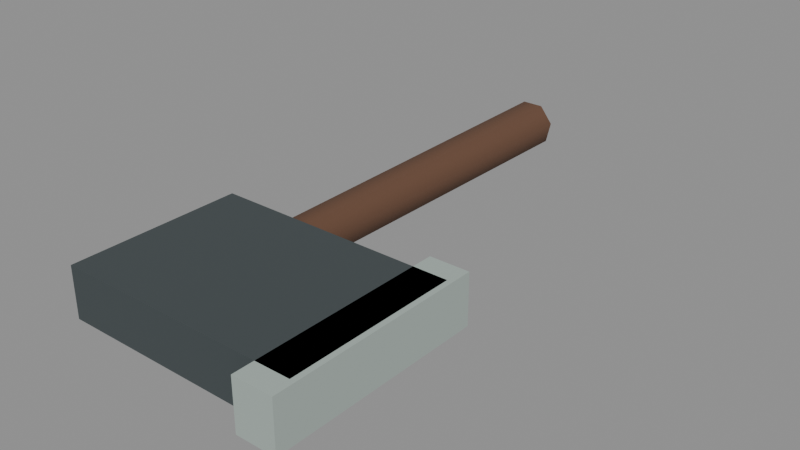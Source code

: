 # Source: Tool_Axe.blend  (saved by Blender 5.1.30; exported with 4.5.12 LTS)
import bpy
from mathutils import Matrix  # noqa: F401  (used for matrix-valued properties, if any)

bpy.ops.wm.read_factory_settings(use_empty=True)
scene = bpy.context.scene
scene.name = 'Scene'

# ---- collections
col_model = bpy.data.collections.new('MODEL'); scene.collection.children.link(col_model)
col_reference__do_not_export = bpy.data.collections.new('REFERENCE__DO_NOT_EXPORT'); scene.collection.children.link(col_reference__do_not_export)
col_guides__do_not_export = bpy.data.collections.new('GUIDES__DO_NOT_EXPORT'); scene.collection.children.link(col_guides__do_not_export)

# ---- materials (node trees are filled in below, after node groups)
mat_material_0 = bpy.data.materials.new('Material_0')
mat_material_0.use_backface_culling = True
mat_material_0.diffuse_color = (0.1301, 0.06301, 0.0356, 1.0)
mat_material_1 = bpy.data.materials.new('Material_1')
mat_material_1.use_backface_culling = True
mat_material_1.diffuse_color = (0.05286, 0.06663, 0.07036, 1.0)
mat_material_2 = bpy.data.materials.new('Material_2')
mat_material_2.use_backface_culling = True
mat_material_2.diffuse_color = (0.3763, 0.4452, 0.4125, 1.0)

# ---- material node trees
mat_material_0.use_nodes = True; mat_material_0.node_tree.nodes.clear()
_N = mat_material_0.node_tree.nodes; _L = mat_material_0.node_tree.links
n0 = _N.new('ShaderNodeBsdfPrincipled'); n0.name = 'Principled BSDF'; n0.location = (10, 300)
n0.inputs[0].default_value = (0.1301, 0.06301, 0.0356, 1.0)
n0.inputs[2].default_value = 0.94
n1 = _N.new('ShaderNodeOutputMaterial'); n1.name = 'Material Output'; n1.location = (300, 300)
_L.new(n0.outputs[0], n1.inputs[0])
n1.is_active_output = True
mat_material_1.use_nodes = True; mat_material_1.node_tree.nodes.clear()
_N = mat_material_1.node_tree.nodes; _L = mat_material_1.node_tree.links
n0 = _N.new('ShaderNodeBsdfPrincipled'); n0.name = 'Principled BSDF'; n0.location = (10, 300)
n0.inputs[0].default_value = (0.05286, 0.06663, 0.07036, 1.0)
n0.inputs[2].default_value = 0.94
n1 = _N.new('ShaderNodeOutputMaterial'); n1.name = 'Material Output'; n1.location = (300, 300)
_L.new(n0.outputs[0], n1.inputs[0])
n1.is_active_output = True
mat_material_2.use_nodes = True; mat_material_2.node_tree.nodes.clear()
_N = mat_material_2.node_tree.nodes; _L = mat_material_2.node_tree.links
n0 = _N.new('ShaderNodeBsdfPrincipled'); n0.name = 'Principled BSDF'; n0.location = (10, 300)
n0.inputs[0].default_value = (0.3763, 0.4452, 0.4125, 1.0)
n0.inputs[2].default_value = 0.94
n1 = _N.new('ShaderNodeOutputMaterial'); n1.name = 'Material Output'; n1.location = (300, 300)
_L.new(n0.outputs[0], n1.inputs[0])
n1.is_active_output = True

# ---- meshes
me_mesh_0 = bpy.data.meshes.new('Mesh_0')
me_mesh_0.from_pydata([(0.0, -0.02975, 0.365), (0.02326, -0.01855, 0.365), (0.029, 0.00662, 0.365), (0.01291, 0.0268, 0.365), (-0.01291, 0.0268, 0.365), (-0.029, 0.00662, 0.365), (-0.02326, -0.01855, 0.365), (0.0, -0.02975, 0.365), (0.0, -0.03238, 0.0), (0.02531, -0.02019, 0.0), (0.03156, 0.007204, 0.0), (0.01405, 0.02917, 0.0), (-0.01405, 0.02917, 0.0), (-0.03156, 0.007204, 0.0), (-0.02531, -0.02019, 0.0), (0.0, -0.03238, 0.0), (0.0, -0.035, -0.365), (0.02736, -0.02182, -0.365), (0.03412, 0.007788, -0.365), (0.01519, 0.03153, -0.365), (-0.01519, 0.03153, -0.365), (-0.03412, 0.007788, -0.365), (-0.02736, -0.02182, -0.365), (0.0, -0.035, -0.365), (0.0, 0.0, 0.365), (0.0, -0.02975, 0.365), (0.02326, -0.01855, 0.365), (0.029, 0.00662, 0.365), (0.01291, 0.0268, 0.365), (-0.01291, 0.0268, 0.365), (-0.029, 0.00662, 0.365), (-0.02326, -0.01855, 0.365), (0.0, -0.02975, 0.365), (0.0, 0.0, -0.365), (0.0, -0.035, -0.365), (0.02736, -0.02182, -0.365), (0.03412, 0.007788, -0.365), (0.01519, 0.03153, -0.365), (-0.01519, 0.03153, -0.365), (-0.03412, 0.007788, -0.365), (-0.02736, -0.02182, -0.365), (0.0, -0.035, -0.365)], [], [(8, 1, 0), (8, 9, 1), (9, 2, 1), (9, 10, 2), (10, 3, 2), (10, 11, 3), (11, 4, 3), (11, 12, 4), (12, 5, 4), (12, 13, 5), (13, 6, 5), (13, 14, 6), (14, 7, 6), (14, 15, 7), (16, 9, 8), (16, 17, 9), (17, 10, 9), (17, 18, 10), (18, 11, 10), (18, 19, 11), (19, 12, 11), (19, 20, 12), (20, 13, 12), (20, 21, 13), (21, 14, 13), (21, 22, 14), (22, 15, 14), (22, 23, 15), (25, 26, 24), (26, 27, 24), (27, 28, 24), (28, 29, 24), (29, 30, 24), (30, 31, 24), (31, 32, 24), (35, 34, 33), (36, 35, 33), (37, 36, 33), (38, 37, 33), (39, 38, 33), (40, 39, 33), (41, 40, 33)])
me_mesh_0.polygons.foreach_set('use_smooth', [1, 1, 1, 1, 1, 1, 1, 1, 1, 1, 1, 1, 1, 1, 1, 1, 1, 1, 1, 1, 1, 1, 1, 1, 1, 1, 1, 1, 0, 0, 0, 0, 0, 0, 0, 0, 0, 0, 0, 0, 0, 0])
_uv = me_mesh_0.uv_layers.new(name='UVMap')
_uv.uv.foreach_set('vector', [0.0, 0.75, 0.1429, 1.0, 0.0, 1.0, 0.0, 0.75, 0.1429, 0.75, 0.1429, 1.0, 0.1429, 0.75, 0.2857, 1.0, 0.1429, 1.0, 0.1429, 0.75, 0.2857, 0.75, 0.2857, 1.0, 0.2857, 0.75, 0.4286, 1.0, 0.2857, 1.0, 0.2857, 0.75, 0.4286, 0.75, 0.4286, 1.0, 0.4286, 0.75, 0.5714, 1.0, 0.4286, 1.0, 0.4286, 0.75, 0.5714, 0.75, 0.5714, 1.0, 0.5714, 0.75, 0.7143, 1.0, 0.5714, 1.0, 0.5714, 0.75, 0.7143, 0.75, 0.7143, 1.0, 0.7143, 0.75, 0.8571, 1.0, 0.7143, 1.0, 0.7143, 0.75, 0.8571, 0.75, 0.8571, 1.0, 0.8571, 0.75, 1.0, 1.0, 0.8571, 1.0, 0.8571, 0.75, 1.0, 0.75, 1.0, 1.0, 0.0, 0.5, 0.1429, 0.75, 0.0, 0.75, 0.0, 0.5, 0.1429, 0.5, 0.1429, 0.75, 0.1429, 0.5, 0.2857, 0.75, 0.1429, 0.75, 0.1429, 0.5, 0.2857, 0.5, 0.2857, 0.75, 0.2857, 0.5, 0.4286, 0.75, 0.2857, 0.75, 0.2857, 0.5, 0.4286, 0.5, 0.4286, 0.75, 0.4286, 0.5, 0.5714, 0.75, 0.4286, 0.75, 0.4286, 0.5, 0.5714, 0.5, 0.5714, 0.75, 0.5714, 0.5, 0.7143, 0.75, 0.5714, 0.75, 0.5714, 0.5, 0.7143, 0.5, 0.7143, 0.75, 0.7143, 0.5, 0.8571, 0.75, 0.7143, 0.75, 0.7143, 0.5, 0.8571, 0.5, 0.8571, 0.75, 0.8571, 0.5, 1.0, 0.75, 0.8571, 0.75, 0.8571, 0.5, 1.0, 0.5, 1.0, 0.75, 0.25, 0.0, 0.4455, 0.09413, 0.25, 0.25, 0.4455, 0.09413, 0.4937, 0.3056, 0.25, 0.25, 0.4937, 0.3056, 0.3585, 0.4752, 0.25, 0.25, 0.3585, 0.4752, 0.1415, 0.4752, 0.25, 0.25, 0.1415, 0.4752, 0.006268, 0.3056, 0.25, 0.25, 0.006268, 0.3056, 0.05454, 0.09413, 0.25, 0.25, 0.05454, 0.09413, 0.25, 0.0, 0.25, 0.25, 0.9455, 0.4059, 0.75, 0.5, 0.75, 0.25, 0.9937, 0.1944, 0.9455, 0.4059, 0.75, 0.25, 0.8585, 0.02476, 0.9937, 0.1944, 0.75, 0.25, 0.6415, 0.02476, 0.8585, 0.02476, 0.75, 0.25, 0.5063, 0.1944, 0.6415, 0.02476, 0.75, 0.25, 0.5545, 0.4059, 0.5063, 0.1944, 0.75, 0.25, 0.75, 0.5, 0.5545, 0.4059, 0.75, 0.25])
me_mesh_0.materials.append(mat_material_0)
me_mesh_0.update()
me_mesh_0.normals_split_custom_set([tuple(v) for v in zip(*[iter([-1.013e-05, -1.0, 0.007171, 0.7818, -0.6235, 0.007192, -1.007e-05, -1.0, 0.007157, -1.013e-05, -1.0, 0.007171, 0.7818, -0.6235, 0.007192, 0.7818, -0.6235, 0.007192, 0.7818, -0.6235, 0.007192, 0.9749, 0.2225, 0.007192, 0.7818, -0.6235, 0.007192, 0.7818, -0.6235, 0.007192, 0.9749, 0.2225, 0.007192, 0.9749, 0.2225, 0.007192, 0.9749, 0.2225, 0.007192, 0.4339, 0.9009, 0.007192, 0.9749, 0.2225, 0.007192, 0.9749, 0.2225, 0.007192, 0.4339, 0.9009, 0.007192, 0.4339, 0.9009, 0.007192, 0.4339, 0.9009, 0.007192, -0.4339, 0.9009, 0.007192, 0.4339, 0.9009, 0.007192, 0.4339, 0.9009, 0.007192, -0.4339, 0.9009, 0.007192, -0.4339, 0.9009, 0.007192, -0.4339, 0.9009, 0.007192, -0.9749, 0.2225, 0.007192, -0.4339, 0.9009, 0.007192, -0.4339, 0.9009, 0.007192, -0.9749, 0.2225, 0.007192, -0.9749, 0.2225, 0.007192, -0.9749, 0.2225, 0.007192, -0.7818, -0.6235, 0.007192, -0.9749, 0.2225, 0.007192, -0.9749, 0.2225, 0.007192, -0.7818, -0.6235, 0.007192, -0.7818, -0.6235, 0.007192, -0.7818, -0.6235, 0.007192, -3.766e-05, -1.0, 0.007155, -0.7818, -0.6235, 0.007192, -0.7818, -0.6235, 0.007192, -3.785e-05, -1.0, 0.007171, -3.766e-05, -1.0, 0.007155, -1.02e-05, -1.0, 0.007197, 0.7818, -0.6235, 0.007192, -1.013e-05, -1.0, 0.007171, -1.02e-05, -1.0, 0.007197, 0.7818, -0.6235, 0.007192, 0.7818, -0.6235, 0.007192, 0.7818, -0.6235, 0.007192, 0.9749, 0.2225, 0.007192, 0.7818, -0.6235, 0.007192, 0.7818, -0.6235, 0.007192, 0.9749, 0.2225, 0.007192, 0.9749, 0.2225, 0.007192, 0.9749, 0.2225, 0.007192, 0.4339, 0.9009, 0.007192, 0.9749, 0.2225, 0.007192, 0.9749, 0.2225, 0.007192, 0.4339, 0.9009, 0.007192, 0.4339, 0.9009, 0.007192, 0.4339, 0.9009, 0.007192, -0.4339, 0.9009, 0.007192, 0.4339, 0.9009, 0.007192, 0.4339, 0.9009, 0.007192, -0.4339, 0.9009, 0.007192, -0.4339, 0.9009, 0.007192, -0.4339, 0.9009, 0.007192, -0.9749, 0.2225, 0.007192, -0.4339, 0.9009, 0.007192, -0.4339, 0.9009, 0.007192, -0.9749, 0.2225, 0.007192, -0.9749, 0.2225, 0.007192, -0.9749, 0.2225, 0.007192, -0.7818, -0.6235, 0.007192, -0.9749, 0.2225, 0.007192, -0.9749, 0.2225, 0.007192, -0.7818, -0.6235, 0.007192, -0.7818, -0.6235, 0.007192, -0.7818, -0.6235, 0.007192, -3.785e-05, -1.0, 0.007171, -0.7818, -0.6235, 0.007192, -0.7818, -0.6235, 0.007192, -3.776e-05, -1.0, 0.007199, -3.785e-05, -1.0, 0.007171, 0.0, 0.0, 1.0, 0.0, 0.0, 1.0, 0.0, 0.0, 1.0, 2.019e-06, 0.0, 1.0, 2.019e-06, 0.0, 1.0, 2.019e-06, 0.0, 1.0, 0.0, 0.0, 1.0, 0.0, 0.0, 1.0, 0.0, 0.0, 1.0, 0.0, 0.0, 1.0, 0.0, 0.0, 1.0, 0.0, 0.0, 1.0, -2.019e-06, 0.0, 1.0, -2.019e-06, 0.0, 1.0, -2.019e-06, 0.0, 1.0, 2.692e-06, 0.0, 1.0, 2.692e-06, 0.0, 1.0, 2.692e-06, 0.0, 1.0, 0.0, 0.0, 1.0, 0.0, 0.0, 1.0, 0.0, 0.0, 1.0, -1.945e-06, 0.0, -1.0, -1.945e-06, 0.0, -1.0, -1.945e-06, 0.0, -1.0, 0.0, 0.0, -1.0, 0.0, 0.0, -1.0, 0.0, 0.0, -1.0, 1.945e-06, 0.0, -1.0, 1.945e-06, 0.0, -1.0, 1.945e-06, 0.0, -1.0, -1.945e-06, 0.0, -1.0, -1.945e-06, 0.0, -1.0, -1.945e-06, 0.0, -1.0, -1.945e-06, 0.0, -1.0, -1.945e-06, 0.0, -1.0, -1.945e-06, 0.0, -1.0, -9.724e-07, 0.0, -1.0, -9.724e-07, 0.0, -1.0, -9.724e-07, 0.0, -1.0, 0.0, 0.0, -1.0, 0.0, 0.0, -1.0, 0.0, 0.0, -1.0])] * 3)])
me_mesh_1 = bpy.data.meshes.new('Mesh_1')
me_mesh_1.from_pydata([(-0.17, -0.12, 0.035), (0.17, 0.12, 0.035), (0.17, -0.12, 0.035), (-0.17, 0.12, 0.035), (-0.17, -0.12, -0.035), (0.17, 0.12, -0.035), (0.17, -0.12, -0.035), (-0.17, 0.12, -0.035), (0.17, -0.12, 0.035), (-0.17, 0.12, 0.035), (0.17, 0.12, 0.035), (-0.17, -0.12, 0.035), (0.17, -0.12, -0.035), (-0.17, 0.12, -0.035), (0.17, 0.12, -0.035), (-0.17, -0.12, -0.035), (0.17, -0.12, 0.035), (-0.17, -0.12, -0.035), (-0.17, -0.12, 0.035), (0.17, -0.12, -0.035), (0.17, 0.12, 0.035), (-0.17, 0.12, -0.035), (-0.17, 0.12, 0.035), (0.17, 0.12, -0.035)], [], [(4, 2, 0), (4, 6, 2), (5, 3, 1), (5, 7, 3), (12, 10, 8), (12, 14, 10), (13, 11, 9), (13, 15, 11), (20, 18, 16), (20, 22, 18), (21, 19, 17), (21, 23, 19)])
_uv = me_mesh_1.uv_layers.new(name='UVMap')
_uv.uv.foreach_set('vector', [0.0, 0.5, 0.3333, 1.0, 0.0, 1.0, 0.0, 0.5, 0.3333, 0.5, 0.3333, 1.0, 0.6667, 0.5, 1.0, 1.0, 0.6667, 1.0, 0.6667, 0.5, 1.0, 0.5, 1.0, 1.0, 0.3333, 0.5, 0.6667, 1.0, 0.3333, 1.0, 0.3333, 0.5, 0.6667, 0.5, 0.6667, 1.0, 0.0, 0.0, 0.3333, 0.5, 0.0, 0.5, 0.0, 0.0, 0.3333, 0.0, 0.3333, 0.5, 0.3333, 0.0, 0.6667, 0.5, 0.3333, 0.5, 0.3333, 0.0, 0.6667, 0.0, 0.6667, 0.5, 0.6667, 0.0, 1.0, 0.5, 0.6667, 0.5, 0.6667, 0.0, 1.0, 0.0, 1.0, 0.5])
me_mesh_1.materials.append(mat_material_1)
me_mesh_1.update()
me_mesh_1.normals_split_custom_set([tuple(v) for v in zip(*[iter([0.0, -1.0, 0.0, 0.0, -1.0, 0.0, 0.0, -1.0, 0.0, 0.0, -1.0, 0.0, 0.0, -1.0, 0.0, 0.0, -1.0, 0.0, 0.0, 1.0, 0.0, 0.0, 1.0, 0.0, 0.0, 1.0, 0.0, 0.0, 1.0, 0.0, 0.0, 1.0, 0.0, 0.0, 1.0, 0.0, 1.0, 0.0, 0.0, 1.0, 0.0, 0.0, 1.0, 0.0, 0.0, 1.0, 0.0, 0.0, 1.0, 0.0, 0.0, 1.0, 0.0, 0.0, -1.0, 0.0, 0.0, -1.0, 0.0, 0.0, -1.0, 0.0, 0.0, -1.0, 0.0, 0.0, -1.0, 0.0, 0.0, -1.0, 0.0, 0.0, 0.0, 0.0, 1.0, 0.0, 0.0, 1.0, 0.0, 0.0, 1.0, 0.0, 0.0, 1.0, 0.0, 0.0, 1.0, 0.0, 0.0, 1.0, 0.0, 0.0, -1.0, 0.0, 0.0, -1.0, 0.0, 0.0, -1.0, 0.0, 0.0, -1.0, 0.0, 0.0, -1.0, 0.0, 0.0, -1.0])] * 3)])
me_mesh_2 = bpy.data.meshes.new('Mesh_2')
me_mesh_2.from_pydata([(-0.0275, -0.15, 0.035), (0.0275, 0.15, 0.035), (0.0275, -0.15, 0.035), (-0.0275, 0.15, 0.035), (-0.0275, -0.15, -0.035), (0.0275, 0.15, -0.035), (0.0275, -0.15, -0.035), (-0.0275, 0.15, -0.035), (0.0275, -0.15, 0.035), (-0.0275, 0.15, 0.035), (0.0275, 0.15, 0.035), (-0.0275, -0.15, 0.035), (0.0275, -0.15, -0.035), (-0.0275, 0.15, -0.035), (0.0275, 0.15, -0.035), (-0.0275, -0.15, -0.035), (0.0275, -0.15, 0.035), (-0.0275, -0.15, -0.035), (-0.0275, -0.15, 0.035), (0.0275, -0.15, -0.035), (0.0275, 0.15, 0.035), (-0.0275, 0.15, -0.035), (-0.0275, 0.15, 0.035), (0.0275, 0.15, -0.035)], [], [(4, 2, 0), (4, 6, 2), (5, 3, 1), (5, 7, 3), (12, 10, 8), (12, 14, 10), (13, 11, 9), (13, 15, 11), (20, 18, 16), (20, 22, 18), (21, 19, 17), (21, 23, 19)])
_uv = me_mesh_2.uv_layers.new(name='UVMap')
_uv.uv.foreach_set('vector', [0.0, 0.5, 0.3333, 1.0, 0.0, 1.0, 0.0, 0.5, 0.3333, 0.5, 0.3333, 1.0, 0.6667, 0.5, 1.0, 1.0, 0.6667, 1.0, 0.6667, 0.5, 1.0, 0.5, 1.0, 1.0, 0.3333, 0.5, 0.6667, 1.0, 0.3333, 1.0, 0.3333, 0.5, 0.6667, 0.5, 0.6667, 1.0, 0.0, 0.0, 0.3333, 0.5, 0.0, 0.5, 0.0, 0.0, 0.3333, 0.0, 0.3333, 0.5, 0.3333, 0.0, 0.6667, 0.5, 0.3333, 0.5, 0.3333, 0.0, 0.6667, 0.0, 0.6667, 0.5, 0.6667, 0.0, 1.0, 0.5, 0.6667, 0.5, 0.6667, 0.0, 1.0, 0.0, 1.0, 0.5])
me_mesh_2.materials.append(mat_material_2)
me_mesh_2.update()
me_mesh_2.normals_split_custom_set([tuple(v) for v in zip(*[iter([0.0, -1.0, 0.0, 0.0, -1.0, 0.0, 0.0, -1.0, 0.0, 0.0, -1.0, 0.0, 0.0, -1.0, 0.0, 0.0, -1.0, 0.0, 0.0, 1.0, 0.0, 0.0, 1.0, 0.0, 0.0, 1.0, 0.0, 0.0, 1.0, 0.0, 0.0, 1.0, 0.0, 0.0, 1.0, 0.0, 1.0, 0.0, 0.0, 1.0, 0.0, 0.0, 1.0, 0.0, 0.0, 1.0, 0.0, 0.0, 1.0, 0.0, 0.0, 1.0, 0.0, 0.0, -1.0, 0.0, 0.0, -1.0, 0.0, 0.0, -1.0, 0.0, 0.0, -1.0, 0.0, 0.0, -1.0, 0.0, 0.0, -1.0, 0.0, 0.0, 0.0, 0.0, 1.0, 0.0, 0.0, 1.0, 0.0, 0.0, 1.0, 0.0, 0.0, 1.0, 0.0, 0.0, 1.0, 0.0, 0.0, 1.0, 0.0, 0.0, -1.0, 0.0, 0.0, -1.0, 0.0, 0.0, -1.0, 0.0, 0.0, -1.0, 0.0, 0.0, -1.0, 0.0, 0.0, -1.0])] * 3)])
me_reference_prototype_mesh = bpy.data.meshes.new('REFERENCE_Prototype_Mesh')
me_reference_prototype_mesh.from_pydata([(0.0, -0.65, -0.5198), (0.02326, -0.65, -0.5085), (0.029, -0.65, -0.4834), (0.01291, -0.65, -0.4632), (-0.01291, -0.65, -0.4632), (-0.029, -0.65, -0.4834), (-0.02326, -0.65, -0.5085), (0.0, -0.65, -0.5198), (0.0, -0.285, -0.5224), (0.02531, -0.285, -0.5102), (0.03156, -0.285, -0.4828), (0.01405, -0.285, -0.4608), (-0.01405, -0.285, -0.4608), (-0.03156, -0.285, -0.4828), (-0.02531, -0.285, -0.5102), (0.0, -0.285, -0.5224), (0.0, 0.08, -0.525), (0.02736, 0.08, -0.5118), (0.03412, 0.08, -0.4822), (0.01519, 0.08, -0.4585), (-0.01519, 0.08, -0.4585), (-0.03412, 0.08, -0.4822), (-0.02736, 0.08, -0.5118), (0.0, 0.08, -0.525), (0.0, -0.65, -0.49), (0.0, -0.65, -0.5198), (0.02326, -0.65, -0.5085), (0.029, -0.65, -0.4834), (0.01291, -0.65, -0.4632), (-0.01291, -0.65, -0.4632), (-0.029, -0.65, -0.4834), (-0.02326, -0.65, -0.5085), (0.0, -0.65, -0.5198), (0.0, 0.08, -0.49), (0.0, 0.08, -0.525), (0.02736, 0.08, -0.5118), (0.03412, 0.08, -0.4822), (0.01519, 0.08, -0.4585), (-0.01519, 0.08, -0.4585), (-0.03412, 0.08, -0.4822), (-0.02736, 0.08, -0.5118), (0.0, 0.08, -0.525), (-0.11, -0.67, -0.455), (0.23, -0.43, -0.455), (0.23, -0.67, -0.455), (-0.11, -0.43, -0.455), (-0.11, -0.67, -0.525), (0.23, -0.43, -0.525), (0.23, -0.67, -0.525), (-0.11, -0.43, -0.525), (0.23, -0.67, -0.455), (-0.11, -0.43, -0.455), (0.23, -0.43, -0.455), (-0.11, -0.67, -0.455), (0.23, -0.67, -0.525), (-0.11, -0.43, -0.525), (0.23, -0.43, -0.525), (-0.11, -0.67, -0.525), (0.23, -0.67, -0.455), (-0.11, -0.67, -0.525), (-0.11, -0.67, -0.455), (0.23, -0.67, -0.525), (0.23, -0.43, -0.455), (-0.11, -0.43, -0.525), (-0.11, -0.43, -0.455), (0.23, -0.43, -0.525), (0.1825, -0.7, -0.455), (0.2375, -0.4, -0.455), (0.2375, -0.7, -0.455), (0.1825, -0.4, -0.455), (0.1825, -0.7, -0.525), (0.2375, -0.4, -0.525), (0.2375, -0.7, -0.525), (0.1825, -0.4, -0.525), (0.2375, -0.7, -0.455), (0.1825, -0.4, -0.455), (0.2375, -0.4, -0.455), (0.1825, -0.7, -0.455), (0.2375, -0.7, -0.525), (0.1825, -0.4, -0.525), (0.2375, -0.4, -0.525), (0.1825, -0.7, -0.525), (0.2375, -0.7, -0.455), (0.1825, -0.7, -0.525), (0.1825, -0.7, -0.455), (0.2375, -0.7, -0.525), (0.2375, -0.4, -0.455), (0.1825, -0.4, -0.525), (0.1825, -0.4, -0.455), (0.2375, -0.4, -0.525)], [], [(8, 1, 0), (8, 9, 1), (9, 2, 1), (9, 10, 2), (10, 3, 2), (10, 11, 3), (11, 4, 3), (11, 12, 4), (12, 5, 4), (12, 13, 5), (13, 6, 5), (13, 14, 6), (14, 7, 6), (14, 15, 7), (16, 9, 8), (16, 17, 9), (17, 10, 9), (17, 18, 10), (18, 11, 10), (18, 19, 11), (19, 12, 11), (19, 20, 12), (20, 13, 12), (20, 21, 13), (21, 14, 13), (21, 22, 14), (22, 15, 14), (22, 23, 15), (25, 26, 24), (26, 27, 24), (27, 28, 24), (28, 29, 24), (29, 30, 24), (30, 31, 24), (31, 32, 24), (35, 34, 33), (36, 35, 33), (37, 36, 33), (38, 37, 33), (39, 38, 33), (40, 39, 33), (41, 40, 33), (46, 44, 42), (46, 48, 44), (47, 45, 43), (47, 49, 45), (54, 52, 50), (54, 56, 52), (55, 53, 51), (55, 57, 53), (62, 60, 58), (62, 64, 60), (63, 61, 59), (63, 65, 61), (70, 68, 66), (70, 72, 68), (71, 69, 67), (71, 73, 69), (78, 76, 74), (78, 80, 76), (79, 77, 75), (79, 81, 77), (86, 84, 82), (86, 88, 84), (87, 85, 83), (87, 89, 85)])
me_reference_prototype_mesh.polygons.foreach_set('use_smooth', [1, 1, 1, 1, 1, 1, 1, 1, 1, 1, 1, 1, 1, 1, 1, 1, 1, 1, 1, 1, 1, 1, 1, 1, 1, 1, 1, 1, 0, 0, 0, 0, 0, 0, 0, 0, 0, 0, 0, 0, 0, 0, 0, 0, 0, 0, 0, 0, 0, 0, 0, 0, 0, 0, 0, 0, 0, 0, 0, 0, 0, 0, 0, 0, 0, 0])
me_reference_prototype_mesh.polygons.foreach_set('material_index', [0, 0, 0, 0, 0, 0, 0, 0, 0, 0, 0, 0, 0, 0, 0, 0, 0, 0, 0, 0, 0, 0, 0, 0, 0, 0, 0, 0, 0, 0, 0, 0, 0, 0, 0, 0, 0, 0, 0, 0, 0, 0, 1, 1, 1, 1, 1, 1, 1, 1, 1, 1, 1, 1, 2, 2, 2, 2, 2, 2, 2, 2, 2, 2, 2, 2])
me_reference_prototype_mesh.materials.append(mat_material_0)
me_reference_prototype_mesh.materials.append(mat_material_1)
me_reference_prototype_mesh.materials.append(mat_material_2)
me_reference_prototype_mesh.update()
me_guide_visualbounds = bpy.data.meshes.new('GUIDE_VisualBounds')
me_guide_visualbounds.from_pydata([(-0.11, -0.7, -0.525), (-0.11, -0.7, -0.455), (-0.11, 0.08, -0.525), (-0.11, 0.08, -0.455), (0.2375, -0.7, -0.525), (0.2375, -0.7, -0.455), (0.2375, 0.08, -0.525), (0.2375, 0.08, -0.455)], [(0, 1), (0, 2), (0, 4), (1, 3), (1, 5), (2, 3), (2, 6), (3, 7), (4, 5), (4, 6), (5, 7), (6, 7)], [])
me_guide_visualbounds.update()

# ---- curves / text
txt_guide_assetlabel = bpy.data.curves.new('GUIDE_AssetLabel', 'FONT')
txt_guide_assetlabel.dimensions = '2D'
txt_guide_assetlabel.body = 'Tool_Axe\n0.347 W x 0.780 D x 0.070 H metres'
txt_guide_assetlabel.size = 0.06

# ---- objects
ob_prototyperoot = bpy.data.objects.new('PrototypeRoot', None)
ob_tool_axe__part001 = bpy.data.objects.new('Tool_Axe__Part001', me_mesh_0)
ob_tool_axe__part002 = bpy.data.objects.new('Tool_Axe__Part002', me_mesh_1)
ob_tool_axe__part003 = bpy.data.objects.new('Tool_Axe__Part003', me_mesh_2)
ob_tool_axe = bpy.data.objects.new('Tool_Axe', None)
ob_reference_prototype = bpy.data.objects.new('REFERENCE_Prototype', me_reference_prototype_mesh)
ob_guide_visualbounds = bpy.data.objects.new('GUIDE_VisualBounds', me_guide_visualbounds)
ob_guide_origin_1maxes = bpy.data.objects.new('GUIDE_Origin_1mAxes', None)
ob_guide_assetlabel = bpy.data.objects.new('GUIDE_AssetLabel', txt_guide_assetlabel)

# ---- transforms, parenting, visibility, modifiers, constraints
ob_prototyperoot.parent = ob_tool_axe
ob_prototyperoot.location = (0.0, 0.0, 0.0)
ob_prototyperoot.rotation_mode = 'QUATERNION'
ob_prototyperoot.rotation_quaternion = (1.0, 0.0, 0.0, 0.0)
ob_prototyperoot.empty_display_size = 0.001
ob_tool_axe__part001.parent = ob_prototyperoot
ob_tool_axe__part001.location = (0.0, -0.285, -0.49)
ob_tool_axe__part001.rotation_mode = 'QUATERNION'
ob_tool_axe__part001.rotation_quaternion = (0.7071, 0.7071, 0.0, 0.0)
ob_tool_axe__part002.parent = ob_prototyperoot
ob_tool_axe__part002.location = (0.06, -0.55, -0.49)
ob_tool_axe__part002.rotation_mode = 'QUATERNION'
ob_tool_axe__part002.rotation_quaternion = (1.0, 0.0, 0.0, 0.0)
ob_tool_axe__part003.parent = ob_prototyperoot
ob_tool_axe__part003.location = (0.21, -0.55, -0.49)
ob_tool_axe__part003.rotation_mode = 'QUATERNION'
ob_tool_axe__part003.rotation_quaternion = (1.0, 0.0, 0.0, 0.0)
ob_tool_axe.location = (0.0, 0.0, 0.0)
ob_tool_axe.empty_display_size = 0.3
ob_reference_prototype.location = (0.0, 0.0, 0.0)
ob_reference_prototype.hide_select = True
ob_reference_prototype.hide_render = True
ob_reference_prototype.display_type = 'WIRE'
ob_guide_visualbounds.location = (0.0, 0.0, 0.0)
ob_guide_visualbounds.color = (0.2, 0.7, 1.0, 1.0)
ob_guide_visualbounds.hide_select = True
ob_guide_visualbounds.hide_render = True
ob_guide_visualbounds.display_type = 'WIRE'
ob_guide_visualbounds.show_in_front = True
ob_guide_origin_1maxes.location = (0.0, 0.0, 0.0)
ob_guide_origin_1maxes.empty_display_type = 'ARROWS'
ob_guide_origin_1maxes.hide_select = True
ob_guide_origin_1maxes.hide_render = True
ob_guide_assetlabel.location = (-0.11, -1.1, -0.525)
ob_guide_assetlabel.hide_select = True
ob_guide_assetlabel.hide_render = True

# ---- collection membership
col_model.objects.link(ob_prototyperoot)
col_model.objects.link(ob_tool_axe__part001)
col_model.objects.link(ob_tool_axe__part002)
col_model.objects.link(ob_tool_axe__part003)
col_model.objects.link(ob_tool_axe)
col_reference__do_not_export.objects.link(ob_reference_prototype)
col_guides__do_not_export.objects.link(ob_guide_visualbounds)
col_guides__do_not_export.objects.link(ob_guide_origin_1maxes)
col_guides__do_not_export.objects.link(ob_guide_assetlabel)

# ---- scene / render settings (as saved in the file)
scene.frame_start = 1; scene.frame_end = 250; scene.frame_set(1)
scene.render.engine = 'BLENDER_EEVEE_NEXT'
scene.render.bake_bias = 0.0
scene.render.bake_samples = 0
scene.cycles.sampling_pattern = 'TABULATED_SOBOL'
scene.eevee.use_volume_custom_range = False
bpy.context.view_layer.update()

# ---- added for rendering (the .blend has no active camera and no usable light): camera, sun + grey world if the file has none
cam_auto = bpy.data.cameras.new('AutoCamera')
cam_auto.lens = 50.0
cam_auto.sensor_width = 36.0
cam_auto.clip_end = 1000.0
ob_auto_camera = bpy.data.objects.new('AutoCamera', cam_auto)
scene.collection.objects.link(ob_auto_camera)
ob_auto_camera.location = (0.856456, -1.26125, 0.144164)
ob_auto_camera.rotation_euler = (1.09748, -7.21219e-08, 0.694738)
scene.camera = ob_auto_camera
light_auto_sun = bpy.data.lights.new('AutoSun', 'SUN')
light_auto_sun.energy = 3.0
light_auto_sun.angle = 0.0523599
ob_auto_sun = bpy.data.objects.new('AutoSun', light_auto_sun)
scene.collection.objects.link(ob_auto_sun)
ob_auto_sun.rotation_euler = (0.872665, 0.174533, 0.523599)
if scene.world is None:
    world_auto = bpy.data.worlds.new('AutoWorld')
    world_auto.color = (0.3, 0.3, 0.3)
    scene.world = world_auto
bpy.context.view_layer.update()
